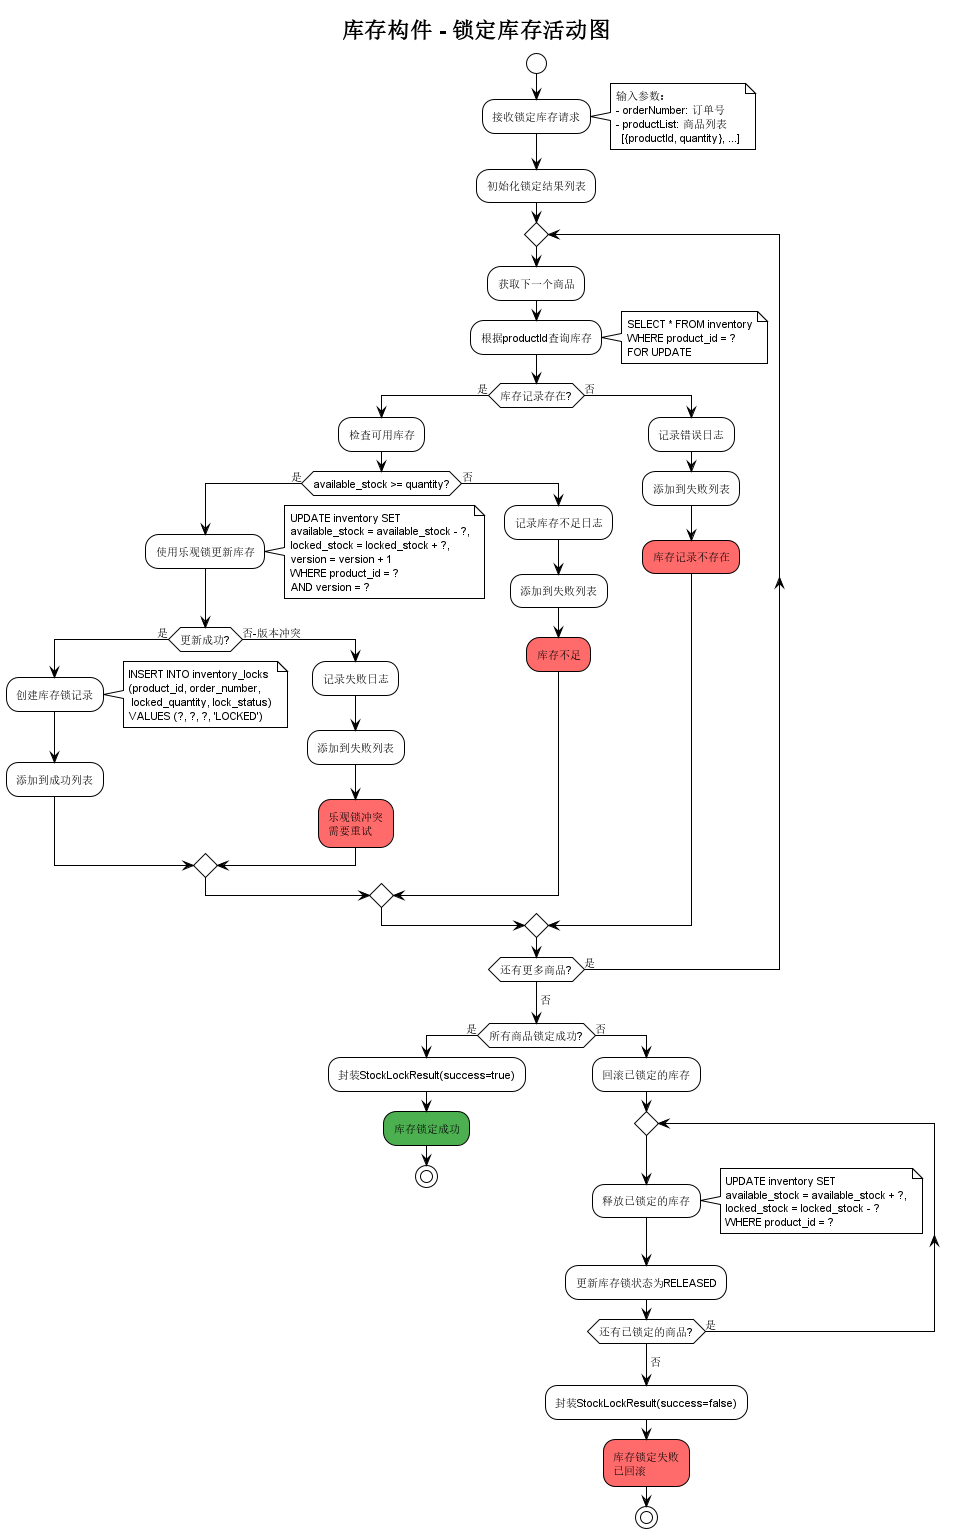

The diagram above was rendered by PlantUML. Its source (embedded in the PNG):
@startuml InventoryComponent_LockStock_Activity

!theme plain

skinparam defaultFontName "Microsoft YaHei, SimHei, Arial Unicode MS"
skinparam defaultFontSize 11

title 库存构件 - 锁定库存活动图

start

:接收锁定库存请求;
note right
  输入参数：
  - orderNumber: 订单号
  - productList: 商品列表
    [{productId, quantity}, ...]
end note

:初始化锁定结果列表;

repeat
  :获取下一个商品;
  
  :根据productId查询库存;
  note right
    SELECT * FROM inventory
    WHERE product_id = ?
    FOR UPDATE
  end note
  
  if (库存记录存在?) then (是)
    
    :检查可用库存;
    
    if (available_stock >= quantity?) then (是)
      
      :使用乐观锁更新库存;
      note right
        UPDATE inventory SET
        available_stock = available_stock - ?,
        locked_stock = locked_stock + ?,
        version = version + 1
        WHERE product_id = ?
        AND version = ?
      end note
      
      if (更新成功?) then (是)
        
        :创建库存锁记录;
        note right
          INSERT INTO inventory_locks
          (product_id, order_number,
           locked_quantity, lock_status)
          VALUES (?, ?, ?, 'LOCKED')
        end note
        
        :添加到成功列表;
        
      else (否-版本冲突)
        :记录失败日志;
        :添加到失败列表;
        
        #FF6B6B:乐观锁冲突\n需要重试;
      endif
      
    else (否)
      :记录库存不足日志;
      :添加到失败列表;
      
      #FF6B6B:库存不足;
    endif
    
  else (否)
    :记录错误日志;
    :添加到失败列表;
    
    #FF6B6B:库存记录不存在;
  endif
  
repeat while (还有更多商品?) is (是)
-> 否;

if (所有商品锁定成功?) then (是)
  :封装StockLockResult(success=true);
  
  #4CAF50:库存锁定成功;
  stop
  
else (否)
  :回滚已锁定的库存;
  
  repeat
    :释放已锁定的库存;
    note right
      UPDATE inventory SET
      available_stock = available_stock + ?,
      locked_stock = locked_stock - ?
      WHERE product_id = ?
    end note
    
    :更新库存锁状态为RELEASED;
  repeat while (还有已锁定的商品?) is (是)
  -> 否;
  
  :封装StockLockResult(success=false);
  
  #FF6B6B:库存锁定失败\n已回滚;
  stop
endif

@enduml